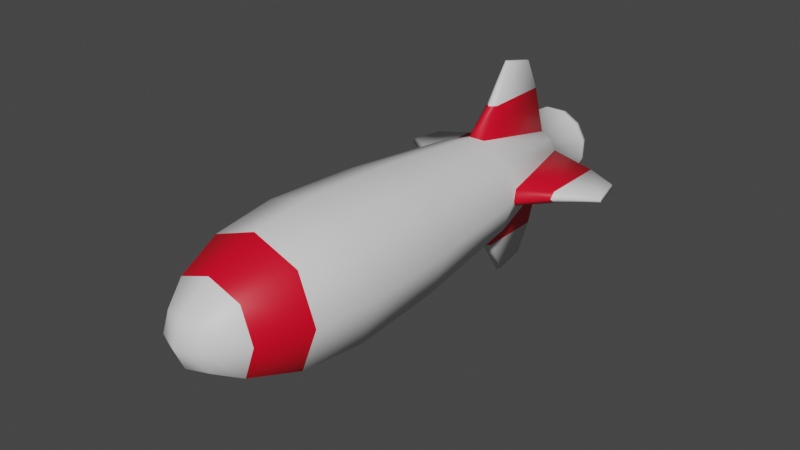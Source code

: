 # Source: RocketModel.blend  (saved by Blender 2.80.75; exported with 4.5.12 LTS)
import bpy
from mathutils import Matrix  # noqa: F401  (used for matrix-valued properties, if any)

bpy.ops.wm.read_factory_settings(use_empty=True)
scene = bpy.context.scene
scene.name = 'Scene'

# ---- collections
col_collection = bpy.data.collections.new('Collection'); scene.collection.children.link(col_collection)

# ---- materials (node trees are filled in below, after node groups)
mat_material_001 = bpy.data.materials.new('Material.001')
mat_material_001.use_transparent_shadow = False
mat_material_002 = bpy.data.materials.new('Material.002')
mat_material_002.use_transparent_shadow = False
mat_material_003 = bpy.data.materials.new('Material.003')
mat_material_003.use_transparent_shadow = False

# ---- material node trees
mat_material_001.use_nodes = True; mat_material_001.node_tree.nodes.clear()
_N = mat_material_001.node_tree.nodes; _L = mat_material_001.node_tree.links
n0 = _N.new('ShaderNodeOutputMaterial'); n0.name = 'Material Output'; n0.location = (300, 300)
n1 = _N.new('ShaderNodeBsdfPrincipled'); n1.name = 'Principled BSDF'; n1.location = (10, 300)
n1.distribution = 'GGX'
n1.subsurface_method = 'BURLEY'
n1.inputs[3].default_value = 1.45
n1.inputs[27].default_value = (0.0, 0.0, 0.0, 1.0)
n1.inputs[28].default_value = 1.0
_L.new(n1.outputs[0], n0.inputs[0])
n0.is_active_output = True
mat_material_002.use_nodes = True; mat_material_002.node_tree.nodes.clear()
_N = mat_material_002.node_tree.nodes; _L = mat_material_002.node_tree.links
n0 = _N.new('ShaderNodeOutputMaterial'); n0.name = 'Material Output'; n0.location = (300, 300)
n1 = _N.new('ShaderNodeBsdfPrincipled'); n1.name = 'Principled BSDF'; n1.location = (10, 300)
n1.distribution = 'GGX'
n1.subsurface_method = 'BURLEY'
n1.inputs[0].default_value = (0.8, 0.0, 0.01828, 1.0)
n1.inputs[3].default_value = 1.45
n1.inputs[27].default_value = (0.0, 0.0, 0.0, 1.0)
n1.inputs[28].default_value = 1.0
_L.new(n1.outputs[0], n0.inputs[0])
n0.is_active_output = True
mat_material_003.use_nodes = True; mat_material_003.node_tree.nodes.clear()
_N = mat_material_003.node_tree.nodes; _L = mat_material_003.node_tree.links
n0 = _N.new('ShaderNodeOutputMaterial'); n0.name = 'Material Output'; n0.location = (300, 300)
n1 = _N.new('ShaderNodeBsdfPrincipled'); n1.name = 'Principled BSDF'; n1.location = (10, 300)
n1.distribution = 'GGX'
n1.subsurface_method = 'BURLEY'
n1.inputs[0].default_value = (0.0, 0.001694, 0.8, 1.0)
n1.inputs[3].default_value = 1.45
n1.inputs[27].default_value = (0.0, 0.0, 0.0, 1.0)
n1.inputs[28].default_value = 1.0
_L.new(n1.outputs[0], n0.inputs[0])
n0.is_active_output = True

# ---- world
world_world = bpy.data.worlds.new('World'); scene.world = world_world
world_world.use_nodes = True; world_world.node_tree.nodes.clear()
_N = world_world.node_tree.nodes; _L = world_world.node_tree.links
n0 = _N.new('ShaderNodeOutputWorld'); n0.name = 'World Output'; n0.location = (300, 300)
n1 = _N.new('ShaderNodeBackground'); n1.name = 'Background'; n1.location = (10, 300)
n1.inputs[0].default_value = (0.05088, 0.05088, 0.05088, 1.0)
_L.new(n1.outputs[0], n0.inputs[0])
n0.is_active_output = True
world_world.color = (0.05088, 0.05088, 0.05088)
world_world.use_sun_shadow = False
world_world.sun_shadow_jitter_overblur = 0.0

# ---- meshes
me_cube_001 = bpy.data.meshes.new('Cube.001')
me_cube_001.from_pydata([(-0.07548, 0.07548, -0.1765), (-0.07548, -0.07548, -0.1765), (-0.07309, 0.07309, 0.08034), (-0.07309, -0.07309, 0.08034), (0.07548, 0.07548, -0.1765), (0.07548, -0.07548, -0.1765), (0.07309, 0.07309, 0.08034), (0.07309, -0.07309, 0.08034), (-0.03076, 0.03076, -0.5439), (-0.03076, -0.03076, -0.5439), (0.03076, -0.03076, -0.5439), (0.03076, 0.03076, -0.5439), (-0.03194, -0.03194, 0.1977), (-0.03194, 0.03194, 0.1977), (0.03194, 0.03194, 0.1977), (0.03194, -0.03194, 0.1977), (-0.08101, 0.08101, -0.02374), (-0.1038, 4.781e-08, -0.1765), (-0.08101, -0.08101, -0.02374), (-0.1005, -2.505e-08, 0.08034), (-1.706e-09, 0.1005, 0.08034), (5.389e-09, -0.1005, 0.08034), (0.1005, -1.857e-08, 0.08034), (0.08101, 0.08101, -0.02374), (0.08101, -0.08101, -0.02374), (0.1038, 5.355e-08, -0.1765), (-9.008e-09, 0.1038, -0.1765), (-1.513e-09, -0.1038, -0.1765), (-0.004322, -0.1691, -0.5064), (0.004322, -0.1691, -0.5064), (0.004322, 0.1691, -0.5064), (-0.004322, 0.1691, -0.5064), (0.05894, -0.05894, -0.3788), (0.05894, 0.05894, -0.3788), (-0.05894, 0.05894, -0.3788), (-0.05894, -0.05894, -0.3788), (-0.03581, -5.916e-08, 0.2053), (4.818e-09, 0.03581, 0.2053), (7.36e-09, -0.03581, 0.2053), (0.03581, -5.691e-08, 0.2053), (0.05254, -0.05254, 0.157), (-0.05254, -0.05254, 0.157), (-0.05254, 0.05254, 0.157), (0.05254, 0.05254, 0.157), (-0.1114, 4.064e-09, -0.02374), (5.904e-09, -0.07162, 0.1577), (0.1114, 1.074e-08, -0.02374), (0.1691, -0.004321, -0.5064), (-4.749e-09, 0.1114, -0.02374), (3.334e-09, -0.1114, -0.02374), (0.1691, 0.004322, -0.5064), (-0.1691, 0.004322, -0.5064), (-0.1691, -0.004321, -0.5064), (5.43e-09, -6.3e-08, 0.2212), (-0.07162, -4.639e-08, 0.1577), (0.07162, -4.265e-08, 0.1577), (1.926e-09, 0.07162, 0.1577), (0.1821, 1.343e-07, -0.4515), (0.18, -0.004291, -0.4558), (0.18, 0.004291, -0.4558), (-0.1821, 1.235e-07, -0.4515), (-0.18, 0.004291, -0.4558), (-0.18, -0.004291, -0.4558), (-2.124e-08, 0.1821, -0.4515), (0.004291, 0.18, -0.4558), (-0.004291, 0.18, -0.4558), (-1.99e-09, -0.1821, -0.4515), (-0.004291, -0.18, -0.4558), (0.004291, -0.18, -0.4558), (-0.0303, -0.01081, -0.5495), (-0.0303, 0.01081, -0.5495), (0.0303, 0.01081, -0.5495), (0.0303, -0.01081, -0.5495), (-0.01081, 0.0303, -0.5495), (0.01081, 0.0303, -0.5495), (0.01081, -0.0303, -0.5495), (-0.01081, -0.0303, -0.5495), (-0.02321, 0.02321, -0.5495), (-0.02321, -0.02321, -0.5495), (0.02321, -0.02321, -0.5495), (0.02321, 0.02321, -0.5495), (-0.03479, -0.01201, -0.5495), (-0.03479, 0.01201, -0.5495), (0.03479, 0.01201, -0.5495), (0.03479, -0.01201, -0.5495), (-0.01201, 0.03479, -0.5495), (0.01201, 0.03479, -0.5495), (0.01201, -0.03479, -0.5495), (-0.01201, -0.03479, -0.5495), (-0.02651, 0.02651, -0.5495), (-0.02651, -0.02651, -0.5495), (0.02651, -0.02651, -0.5495), (0.02651, 0.02651, -0.5495), (0.03913, 0.01072, -0.6193), (-0.05871, -0.01603, -0.6007), (-0.05886, 0.01547, -0.6007), (0.05871, 0.01603, -0.6007), (0.05886, -0.01547, -0.6007), (-0.03925, 0.01028, -0.6193), (-0.01603, 0.05871, -0.6007), (0.01547, 0.05886, -0.6007), (-0.03913, -0.01072, -0.6193), (0.01603, -0.05871, -0.6007), (-0.01547, -0.05886, -0.6007), (-0.04324, 0.04283, -0.6007), (-0.04283, -0.04324, -0.6007), (0.04324, -0.04283, -0.6007), (0.04283, 0.04324, -0.6007), (0.03913, 0.01072, -0.5989), (-0.05445, -0.01487, -0.6134), (-0.05459, 0.01435, -0.6134), (0.05445, 0.01487, -0.6134), (0.05459, -0.01435, -0.6134), (-0.03925, 0.01028, -0.5989), (-0.01487, 0.05445, -0.6134), (0.01435, 0.05459, -0.6134), (-0.03913, -0.01072, -0.5989), (0.01487, -0.05445, -0.6134), (-0.01435, -0.05459, -0.6134), (-0.0401, 0.03972, -0.6134), (-0.03972, -0.0401, -0.6134), (0.0401, -0.03972, -0.6134), (0.03972, 0.0401, -0.6134), (0.03925, -0.01028, -0.6193), (-0.01072, 0.03913, -0.6193), (0.01028, 0.03925, -0.6193), (0.01072, -0.03913, -0.6193), (-0.01028, -0.03925, -0.6193), (-0.02885, 0.02853, -0.6193), (-0.02853, -0.02885, -0.6193), (0.02885, -0.02853, -0.6193), (0.02853, 0.02885, -0.6193), (0.03925, -0.01028, -0.5989), (-0.01072, 0.03913, -0.5989), (0.01028, 0.03925, -0.5989), (0.01072, -0.03913, -0.5989), (-0.01028, -0.03925, -0.5989), (-0.02885, 0.02853, -0.5989), (-0.02853, -0.02885, -0.5989), (0.02885, -0.02853, -0.5989), (0.02853, 0.02885, -0.5989), (-0.03923, -0.01493, -0.5444), (-0.04158, -0.01384, -0.5436), (-0.04039, -0.01419, -0.544), (-0.04158, 0.01384, -0.5436), (-0.03923, 0.01493, -0.5444), (-0.04039, 0.01419, -0.544), (0.03923, 0.01493, -0.5444), (0.04158, 0.01384, -0.5436), (0.04039, 0.01419, -0.544), (0.04158, -0.01384, -0.5436), (0.03923, -0.01493, -0.5444), (0.04039, -0.01419, -0.544), (-0.01493, 0.03923, -0.5444), (-0.01384, 0.04158, -0.5436), (-0.01419, 0.04039, -0.544), (0.01384, 0.04158, -0.5436), (0.01493, 0.03923, -0.5444), (0.01419, 0.04039, -0.544), (0.01493, -0.03923, -0.5444), (0.01384, -0.04158, -0.5436), (0.01419, -0.04039, -0.544), (-0.01384, -0.04158, -0.5436), (-0.01493, -0.03923, -0.5444), (-0.01419, -0.04039, -0.544), (0.07504, -0.01509, -0.3809), (0.07649, -0.01374, -0.3817), (0.07566, -0.01417, -0.3811), (0.07649, 0.01374, -0.3817), (0.07504, 0.01509, -0.3809), (0.07566, 0.01417, -0.3811), (0.08318, 1.07e-07, -0.3678), (0.08239, 1.064e-07, -0.3656), (0.08256, 1.068e-07, -0.3668), (-0.07504, 0.01509, -0.3809), (-0.07649, 0.01374, -0.3817), (-0.07566, 0.01417, -0.3811), (-0.07649, -0.01374, -0.3817), (-0.07504, -0.01509, -0.3809), (-0.07566, -0.01417, -0.3811), (-0.08318, 1.006e-07, -0.3678), (-0.08239, 1e-07, -0.3656), (-0.08256, 1.004e-07, -0.3668), (0.01509, 0.07504, -0.3809), (0.01374, 0.07649, -0.3817), (0.01417, 0.07566, -0.3811), (-0.01374, 0.07649, -0.3817), (-0.01509, 0.07504, -0.3809), (-0.01417, 0.07566, -0.3811), (-1.34e-08, 0.08318, -0.3678), (-1.33e-08, 0.08239, -0.3656), (-1.333e-08, 0.08256, -0.3668), (-0.01509, -0.07504, -0.3809), (-0.01374, -0.07649, -0.3817), (-0.01417, -0.07566, -0.3811), (0.01374, -0.07649, -0.3817), (0.01509, -0.07504, -0.3809), (0.01417, -0.07566, -0.3811), (-6.988e-09, -0.08318, -0.3678), (-6.996e-09, -0.08239, -0.3656), (-7.003e-09, -0.08256, -0.3668), (-0.05987, -0.05987, -0.3674), (-0.05987, 0.05987, -0.3674), (0.05987, 0.05987, -0.3674), (0.05987, -0.05987, -0.3674), (0.00908, 0.12, -0.525), (-0.00908, 0.12, -0.525), (-0.009015, 0.12, -0.4187), (0.009015, 0.12, -0.4187), (-1.694e-08, 0.12, -0.4096), (-0.12, 0.00908, -0.525), (-0.12, -0.00908, -0.525), (-0.12, -0.009015, -0.4187), (-0.12, 0.009015, -0.4187), (-0.12, 1.125e-07, -0.4096), (-0.00908, -0.12, -0.525), (0.00908, -0.12, -0.525), (0.009015, -0.12, -0.4187), (-0.009015, -0.12, -0.4187), (-4.867e-09, -0.12, -0.4096), (0.12, -0.00908, -0.525), (0.12, 0.00908, -0.525), (0.12, 0.009015, -0.4187), (0.12, -0.009015, -0.4187), (0.12, 1.203e-07, -0.4096)], [], [(0, 17, 44, 16), (17, 1, 18, 44), (44, 18, 3, 19), (16, 44, 19, 2), (3, 21, 45, 41), (21, 7, 40, 45), (45, 40, 15, 38), (41, 45, 38, 12), (6, 22, 46, 23), (22, 7, 24, 46), (46, 24, 5, 25), (23, 46, 25, 4), (212, 214, 60, 62), (214, 213, 61, 60), (9, 141, 81, 90), (205, 206, 31, 30), (2, 20, 48, 16), (20, 6, 23, 48), (48, 23, 4, 26), (16, 48, 26, 0), (7, 21, 49, 24), (21, 3, 18, 49), (49, 18, 1, 27), (24, 49, 27, 5), (153, 157, 86, 85), (151, 10, 91, 84), (221, 222, 59, 50), (145, 8, 89, 82), (207, 209, 63, 65), (209, 208, 64, 63), (211, 212, 62, 52), (11, 147, 83, 92), (217, 219, 66, 68), (219, 218, 67, 66), (218, 215, 28, 67), (157, 11, 92, 86), (58, 59, 57), (222, 224, 57, 59), (163, 9, 90, 88), (13, 36, 53, 37), (36, 12, 38, 53), (53, 38, 15, 39), (37, 53, 39, 14), (2, 19, 54, 42), (19, 3, 41, 54), (54, 41, 12, 36), (42, 54, 36, 13), (7, 22, 55, 40), (22, 6, 43, 55), (55, 43, 14, 39), (40, 55, 39, 15), (6, 20, 56, 43), (20, 2, 42, 56), (56, 42, 13, 37), (43, 56, 37, 14), (8, 153, 85, 89), (208, 205, 30, 64), (216, 217, 68, 29), (215, 216, 29, 28), (33, 169, 147, 11), (192, 35, 9, 163), (141, 145, 82, 81), (204, 199, 196, 32), (10, 159, 87, 91), (181, 202, 34, 174), (206, 207, 65, 31), (183, 33, 11, 157), (220, 221, 50, 47), (61, 62, 60), (64, 65, 63), (67, 68, 66), (50, 59, 58, 47), (52, 62, 61, 51), (31, 65, 64, 30), (29, 68, 67, 28), (201, 181, 178, 35), (159, 163, 88, 87), (165, 32, 10, 151), (190, 203, 33, 183), (35, 178, 141, 9), (147, 151, 84, 83), (172, 204, 32, 165), (174, 34, 8, 145), (202, 190, 187, 34), (34, 187, 153, 8), (199, 201, 35, 192), (203, 172, 169, 33), (72, 79, 106, 97), (71, 72, 97, 96), (74, 80, 107, 100), (70, 77, 104, 95), (76, 78, 105, 103), (69, 70, 95, 94), (80, 71, 96, 107), (75, 76, 103, 102), (223, 220, 47, 58), (32, 196, 159, 10), (213, 210, 51, 61), (224, 223, 58, 57), (70, 69, 81, 82), (72, 71, 83, 84), (74, 73, 85, 86), (76, 75, 87, 88), (77, 70, 82, 89), (73, 77, 89, 85), (69, 78, 90, 81), (78, 76, 88, 90), (79, 72, 84, 91), (75, 79, 91, 87), (71, 80, 92, 83), (80, 74, 86, 92), (95, 104, 119, 110), (103, 105, 120, 118), (94, 95, 110, 109), (107, 96, 111, 122), (102, 103, 118, 117), (105, 94, 109, 120), (106, 102, 117, 121), (99, 100, 115, 114), (77, 73, 99, 104), (73, 74, 100, 99), (79, 75, 102, 106), (78, 69, 94, 105), (110, 119, 128, 98), (118, 120, 129, 127), (109, 110, 98, 101), (122, 111, 93, 131), (117, 118, 127, 126), (120, 109, 101, 129), (121, 117, 126, 130), (114, 115, 125, 124), (100, 107, 122, 115), (96, 97, 112, 111), (97, 106, 121, 112), (104, 99, 114, 119), (127, 129, 138, 136), (101, 98, 113, 116), (131, 93, 108, 140), (126, 127, 136, 135), (129, 101, 116, 138), (130, 126, 135, 139), (124, 125, 134, 133), (128, 124, 133, 137), (115, 122, 131, 125), (111, 112, 123, 93), (112, 121, 130, 123), (119, 114, 124, 128), (98, 128, 137, 113), (125, 131, 140, 134), (93, 123, 132, 108), (123, 130, 139, 132), (140, 108, 132, 139, 135, 136, 138, 116, 113, 137, 133, 134), (142, 144, 146, 143), (143, 146, 145, 141), (148, 150, 152, 149), (149, 152, 151, 147), (154, 156, 158, 155), (155, 158, 157, 153), (160, 162, 164, 161), (161, 164, 163, 159), (172, 165, 167, 173), (173, 167, 166, 171), (169, 172, 173, 170), (170, 173, 171, 168), (181, 174, 176, 182), (182, 176, 175, 180), (178, 181, 182, 179), (179, 182, 180, 177), (190, 183, 185, 191), (191, 185, 184, 189), (187, 190, 191, 188), (188, 191, 189, 186), (199, 192, 194, 200), (200, 194, 193, 198), (196, 199, 200, 197), (197, 200, 198, 195), (147, 169, 170, 149), (149, 170, 168, 148), (165, 151, 152, 167), (167, 152, 150, 166), (141, 178, 179, 143), (143, 179, 177, 142), (174, 145, 146, 176), (176, 146, 144, 175), (153, 187, 188, 155), (155, 188, 186, 154), (183, 157, 158, 185), (185, 158, 156, 184), (159, 196, 197, 161), (161, 197, 195, 160), (192, 163, 164, 194), (194, 164, 162, 193), (210, 211, 52, 51), (27, 1, 201, 199), (1, 17, 181, 201), (0, 26, 190, 202), (17, 0, 202, 181), (26, 4, 203, 190), (4, 25, 172, 203), (5, 27, 199, 204), (25, 5, 204, 172), (154, 186, 207, 206), (184, 156, 205, 208), (189, 184, 208, 209), (186, 189, 209, 207), (156, 154, 206, 205), (144, 142, 211, 210), (175, 144, 210, 213), (142, 177, 212, 211), (180, 175, 213, 214), (177, 180, 214, 212), (162, 160, 216, 215), (160, 195, 217, 216), (193, 162, 215, 218), (198, 193, 218, 219), (195, 198, 219, 217), (171, 166, 223, 224), (166, 150, 220, 223), (150, 148, 221, 220), (168, 171, 224, 222), (148, 168, 222, 221)])
me_cube_001.polygons.foreach_set('use_smooth', [True] * 221)
me_cube_001.polygons.foreach_set('material_index', [0, 0, 0, 0, 1, 1, 0, 0, 0, 0, 0, 0, 0, 0, 0, 0, 0, 0, 0, 0, 0, 0, 0, 0, 0, 0, 0, 0, 0, 0, 0, 0, 0, 0, 0, 0, 0, 0, 0, 0, 0, 0, 0, 1, 1, 0, 0, 1, 1, 0, 0, 1, 1, 0, 0, 0, 0, 0, 0, 0, 0, 0, 0, 0, 0, 0, 0, 0, 0, 0, 0, 0, 0, 0, 0, 0, 0, 0, 0, 0, 0, 0, 0, 0, 0, 0, 0, 0, 0, 0, 0, 0, 0, 0, 0, 0, 0, 0, 0, 0, 0, 0, 0, 0, 0, 0, 0, 0, 0, 0, 0, 0, 0, 0, 0, 0, 0, 0, 0, 0, 0, 0, 0, 0, 0, 0, 0, 0, 0, 0, 0, 0, 0, 0, 0, 2, 2, 2, 2, 2, 2, 2, 2, 0, 0, 0, 0, 2, 2, 2, 2, 2, 1, 0, 1, 0, 1, 0, 1, 0, 0, 1, 0, 1, 0, 1, 0, 1, 0, 1, 0, 1, 0, 1, 0, 1, 0, 1, 0, 1, 0, 1, 0, 1, 0, 1, 0, 1, 0, 1, 0, 1, 0, 0, 0, 0, 0, 0, 0, 0, 0, 1, 1, 1, 1, 1, 1, 1, 1, 1, 1, 1, 1, 1, 1, 1, 1, 1, 1, 1, 1])
_uv = me_cube_001.uv_layers.new(name='UVMap')
_uv.uv.foreach_set('vector', [0.375, 0.04167, 0.5, 0.04167, 0.5, 0.125, 0.375, 0.125, 0.5, 0.04167, 0.625, 0.04167, 0.625, 0.125, 0.5, 0.125, 0.5, 0.125, 0.625, 0.125, 0.625, 0.2083, 0.5, 0.2083, 0.375, 0.125, 0.5, 0.125, 0.5, 0.2083, 0.375, 0.2083, 0.875, 0.5417, 0.75, 0.5417, 0.7509, 0.5043, 0.875, 0.5052, 0.75, 0.5417, 0.625, 0.5417, 0.6285, 0.5009, 0.7509, 0.5043, 0.7509, 0.5043, 0.6285, 0.5009, 0.6667, 0.4583, 0.7552, 0.4948, 0.875, 0.5052, 0.7509, 0.5043, 0.7552, 0.4948, 0.875, 0.5, 0.375, 0.5417, 0.5, 0.5417, 0.5, 0.625, 0.375, 0.625, 0.5, 0.5417, 0.625, 0.5417, 0.625, 0.625, 0.5, 0.625, 0.5, 0.625, 0.625, 0.625, 0.625, 0.7083, 0.5, 0.7083, 0.375, 0.625, 0.5, 0.625, 0.5, 0.7083, 0.375, 0.7083, 0.5293, 0.005208, 0.5, 0.007812, 0.5, 0.007812, 0.5293, 0.005208, 0.5, 0.007812, 0.4707, 0.005208, 0.4707, 0.005208, 0.5, 0.007812, 0.625, 0.0, 0.5572, 0.0, 0.5521, 0.0, 0.625, 0.0, 0.2448, 0.7552, 0.1949, 0.753, 0.1949, 0.753, 0.2448, 0.7552, 0.125, 0.5417, 0.25, 0.5417, 0.25, 0.625, 0.125, 0.625, 0.25, 0.5417, 0.375, 0.5417, 0.375, 0.625, 0.25, 0.625, 0.25, 0.625, 0.375, 0.625, 0.375, 0.7083, 0.25, 0.7083, 0.125, 0.625, 0.25, 0.625, 0.25, 0.7083, 0.125, 0.7083, 0.625, 0.5417, 0.75, 0.5417, 0.75, 0.625, 0.625, 0.625, 0.75, 0.5417, 0.875, 0.5417, 0.875, 0.625, 0.75, 0.625, 0.75, 0.625, 0.875, 0.625, 0.875, 0.7083, 0.75, 0.7083, 0.625, 0.625, 0.75, 0.625, 0.75, 0.7083, 0.625, 0.7083, 0.1924, 0.7529, 0.2473, 0.7553, 0.2448, 0.7552, 0.1949, 0.753, 0.5763, 0.7917, 0.6667, 0.7917, 0.6667, 0.7917, 0.5694, 0.7917, 0.4306, 0.7917, 0.4699, 0.7498, 0.4699, 0.7498, 0.4306, 0.7917, 0.4428, 0.0, 0.375, 0.0, 0.375, 0.0, 0.4479, 0.0, 0.22, 0.7455, 0.2492, 0.743, 0.2492, 0.743, 0.22, 0.7455, 0.2492, 0.743, 0.2778, 0.7465, 0.2778, 0.7465, 0.2492, 0.743, 0.5521, 0.0, 0.5293, 0.005208, 0.5293, 0.005208, 0.5521, 0.0, 0.3333, 0.7917, 0.4237, 0.7917, 0.4306, 0.7917, 0.3333, 0.7917, 0.7222, 0.7465, 0.7508, 0.743, 0.7508, 0.743, 0.7222, 0.7465, 0.7508, 0.743, 0.78, 0.7455, 0.78, 0.7455, 0.7508, 0.743, 0.78, 0.7455, 0.8051, 0.753, 0.8051, 0.753, 0.78, 0.7455, 0.2853, 0.7719, 0.3333, 0.7917, 0.3333, 0.7917, 0.2817, 0.7704, 0.5301, 0.7498, 0.4707, 0.7503, 0.5, 0.747, 0.4699, 0.7498, 0.5, 0.747, 0.5, 0.747, 0.4699, 0.7498, 0.81, 0.7528, 0.875, 0.75, 0.875, 0.75, 0.8051, 0.753, 0.375, 0.2917, 0.5, 0.2917, 0.5, 0.375, 0.3698, 0.375, 0.5, 0.2917, 0.625, 0.2917, 0.6302, 0.375, 0.5, 0.375, 0.5, 0.375, 0.6302, 0.375, 0.6667, 0.4583, 0.5, 0.4583, 0.3698, 0.375, 0.5, 0.375, 0.5, 0.4583, 0.3333, 0.4583, 0.375, 0.2083, 0.5, 0.2083, 0.5, 0.25, 0.375, 0.25, 0.5, 0.2083, 0.625, 0.2083, 0.625, 0.25, 0.5, 0.25, 0.5, 0.25, 0.625, 0.25, 0.625, 0.2917, 0.5, 0.2917, 0.375, 0.25, 0.5, 0.25, 0.5, 0.2917, 0.375, 0.2917, 0.625, 0.5417, 0.5, 0.5417, 0.5, 0.5, 0.6285, 0.5009, 0.5, 0.5417, 0.375, 0.5417, 0.3715, 0.5009, 0.5, 0.5, 0.5, 0.5, 0.3715, 0.5009, 0.3333, 0.4583, 0.5, 0.4583, 0.6285, 0.5009, 0.5, 0.5, 0.5, 0.4583, 0.6667, 0.4583, 0.375, 0.5417, 0.25, 0.5417, 0.2491, 0.5043, 0.3715, 0.5009, 0.25, 0.5417, 0.125, 0.5417, 0.125, 0.5052, 0.2491, 0.5043, 0.2491, 0.5043, 0.125, 0.5052, 0.125, 0.5, 0.2448, 0.4948, 0.3715, 0.5009, 0.2491, 0.5043, 0.2448, 0.4948, 0.3333, 0.4583, 0.125, 0.75, 0.19, 0.7528, 0.1949, 0.753, 0.125, 0.75, 0.2778, 0.7465, 0.2817, 0.7704, 0.2817, 0.7704, 0.2779, 0.7465, 0.7183, 0.7704, 0.7222, 0.7465, 0.7222, 0.7465, 0.7183, 0.7704, 0.616, 0.8802, 0.6454, 0.8433, 0.6454, 0.8433, 0.616, 0.8802, 0.3715, 0.7491, 0.4671, 0.7498, 0.4235, 0.7918, 0.3333, 0.7917, 0.7826, 0.7454, 0.875, 0.7448, 0.875, 0.75, 0.8101, 0.7528, 0.5546, 1.001, 0.4974, 0.9863, 0.5, 0.9869, 0.5521, 1.0, 0.6283, 0.7468, 0.7508, 0.7427, 0.7195, 0.7465, 0.6285, 0.7491, 0.6667, 0.7917, 0.7147, 0.7719, 0.7183, 0.7704, 0.6667, 0.7917, 0.5, 0.008051, 0.375, 0.007257, 0.375, 0.005208, 0.468, 0.005208, 0.1949, 0.753, 0.22, 0.7455, 0.22, 0.7455, 0.1949, 0.753, 0.2805, 0.7465, 0.3715, 0.7491, 0.3333, 0.7917, 0.2853, 0.772, 0.5421, 0.7921, 0.4306, 0.7917, 0.4306, 0.7917, 0.5421, 0.7921, 0.4707, 0.005208, 0.526, 0.005183, 0.5, 0.007812, 0.2779, 0.7465, 0.2259, 0.7428, 0.2492, 0.743, 0.78, 0.7455, 0.7253, 0.7462, 0.7508, 0.743, 0.4306, 0.7917, 0.4699, 0.7498, 0.5301, 0.7498, 0.5694, 0.7917, 0.5521, 0.0, 0.5293, 0.005208, 0.4707, 0.005208, 0.4479, 0.0, 0.1949, 0.753, 0.22, 0.7455, 0.2779, 0.7465, 0.2817, 0.7704, 0.7183, 0.7704, 0.7222, 0.7465, 0.78, 0.7455, 0.8051, 0.753, 0.625, 0.007258, 0.5, 0.008051, 0.532, 0.005208, 0.625, 0.005208, 0.6468, 0.8415, 0.6146, 0.882, 0.616, 0.8802, 0.6454, 0.8433, 0.5329, 0.7498, 0.6285, 0.7491, 0.6667, 0.7917, 0.5765, 0.7918, 0.2492, 0.7427, 0.3717, 0.7468, 0.3715, 0.7491, 0.2805, 0.7465, 0.625, 0.005208, 0.532, 0.005208, 0.5573, -1.77e-05, 0.625, 0.0, 0.4251, 0.7916, 0.5476, 0.7922, 0.5421, 0.7921, 0.4306, 0.7917, 0.5, 0.7468, 0.6283, 0.7468, 0.6285, 0.7491, 0.5329, 0.7498, 0.468, 0.005208, 0.375, 0.005208, 0.375, 0.0, 0.4427, -1.77e-05, 0.125, 0.7427, 0.2492, 0.7427, 0.2174, 0.7454, 0.125, 0.7448, 0.125, 0.7448, 0.2174, 0.7454, 0.1899, 0.7528, 0.125, 0.75, 0.7508, 0.7427, 0.875, 0.7427, 0.875, 0.7448, 0.7826, 0.7454, 0.3717, 0.7468, 0.5, 0.7468, 0.4671, 0.7498, 0.3715, 0.7491, 0.5614, 0.803, 0.6324, 0.8078, 0.6324, 0.8078, 0.5614, 0.803, 0.4386, 0.803, 0.5438, 0.8073, 0.5438, 0.8073, 0.4386, 0.803, 0.3736, 0.8472, 0.3676, 0.8078, 0.3676, 0.8078, 0.3736, 0.8472, 0.4532, 0.9847, 0.3973, 0.9781, 0.3973, 0.9781, 0.4532, 0.9847, 0.6117, 0.9249, 0.6027, 0.9781, 0.6027, 0.9781, 0.6117, 0.9249, 0.5468, 0.9847, 0.4887, 0.9703, 0.4887, 0.9703, 0.5468, 0.9847, 0.3676, 0.8078, 0.4386, 0.803, 0.4386, 0.803, 0.3676, 0.8078, 0.6264, 0.8472, 0.5947, 0.8882, 0.5947, 0.8882, 0.6264, 0.8472, 0.5301, 0.7498, 0.5694, 0.7917, 0.5694, 0.7917, 0.5301, 0.7498, 0.6285, 0.7491, 0.7195, 0.7465, 0.7147, 0.772, 0.6667, 0.7917, 0.4707, 0.005208, 0.4479, 0.0, 0.4479, 0.0, 0.4707, 0.005208, 0.5, 0.747, 0.5301, 0.7498, 0.5301, 0.7498, 0.5, 0.747, 0.4887, 0.9703, 0.5468, 0.9847, 0.5521, 1.0, 0.5, 0.9869, 0.5438, 0.8073, 0.4386, 0.803, 0.4306, 0.7917, 0.5421, 0.7921, 0.2467, 0.7553, 0.2018, 0.7533, 0.1949, 0.753, 0.2448, 0.7552, 0.5947, 0.8882, 0.6264, 0.8472, 0.6454, 0.8433, 0.616, 0.8802, 0.3973, 0.9781, 0.4532, 0.9847, 0.4479, 1.0, 0.375, 1.0, 0.3883, 0.9249, 0.3973, 0.9781, 0.375, 1.0, 0.372, 0.9301, 0.5468, 0.9847, 0.6027, 0.9781, 0.625, 1.0, 0.5521, 1.0, 0.6027, 0.9781, 0.6117, 0.9249, 0.628, 0.9301, 0.625, 1.0, 0.6324, 0.8078, 0.5614, 0.803, 0.5694, 0.7917, 0.6667, 0.7917, 0.6264, 0.8472, 0.6324, 0.8078, 0.6667, 0.7917, 0.6454, 0.8433, 0.4386, 0.803, 0.3676, 0.8078, 0.3333, 0.7917, 0.4306, 0.7917, 0.3676, 0.8078, 0.3736, 0.8472, 0.3546, 0.8433, 0.3333, 0.7917, 0.4532, 0.9847, 0.3973, 0.9781, 0.3973, 0.9781, 0.4532, 0.9847, 0.6117, 0.9249, 0.6027, 0.9781, 0.6027, 0.9781, 0.6117, 0.9249, 0.5468, 0.9847, 0.4887, 0.9703, 0.4887, 0.9703, 0.5468, 0.9847, 0.3676, 0.8078, 0.4386, 0.803, 0.4386, 0.803, 0.3676, 0.8078, 0.6264, 0.8472, 0.5947, 0.8882, 0.5947, 0.8882, 0.6264, 0.8472, 0.6027, 0.9781, 0.5468, 0.9847, 0.5468, 0.9847, 0.6027, 0.9781, 0.6324, 0.8078, 0.6264, 0.8472, 0.6264, 0.8472, 0.6324, 0.8078, 0.2018, 0.7533, 0.2467, 0.7553, 0.2467, 0.7553, 0.2018, 0.7533, 0.3973, 0.9781, 0.3883, 0.9249, 0.3883, 0.9249, 0.3973, 0.9781, 0.2018, 0.7533, 0.2467, 0.7553, 0.2467, 0.7553, 0.2018, 0.7533, 0.6324, 0.8078, 0.6264, 0.8472, 0.6264, 0.8472, 0.6324, 0.8078, 0.6027, 0.9781, 0.5468, 0.9847, 0.5468, 0.9847, 0.6027, 0.9781, 0.4532, 0.9847, 0.3973, 0.9781, 0.3973, 0.9781, 0.4532, 0.9847, 0.6117, 0.9249, 0.6027, 0.9781, 0.6027, 0.9781, 0.6117, 0.9249, 0.5468, 0.9847, 0.4887, 0.9703, 0.4887, 0.9703, 0.5468, 0.9847, 0.3676, 0.8078, 0.4386, 0.803, 0.4386, 0.803, 0.3676, 0.8078, 0.6264, 0.8472, 0.5947, 0.8882, 0.5947, 0.8882, 0.6264, 0.8472, 0.6027, 0.9781, 0.5468, 0.9847, 0.5468, 0.9847, 0.6027, 0.9781, 0.6324, 0.8078, 0.6264, 0.8472, 0.6264, 0.8472, 0.6324, 0.8078, 0.2018, 0.7533, 0.2467, 0.7553, 0.2467, 0.7553, 0.2018, 0.7533, 0.3736, 0.8472, 0.3676, 0.8078, 0.3676, 0.8078, 0.3736, 0.8472, 0.4386, 0.803, 0.5438, 0.8073, 0.5438, 0.8073, 0.4386, 0.803, 0.5614, 0.803, 0.6324, 0.8078, 0.6324, 0.8078, 0.5614, 0.803, 0.3973, 0.9781, 0.3883, 0.9249, 0.3883, 0.9249, 0.3973, 0.9781, 0.6117, 0.9249, 0.6027, 0.9781, 0.6027, 0.9781, 0.6117, 0.9249, 0.5468, 0.9847, 0.4887, 0.9703, 0.4887, 0.9703, 0.5468, 0.9847, 0.3676, 0.8078, 0.4386, 0.803, 0.4386, 0.803, 0.3676, 0.8078, 0.6264, 0.8472, 0.5947, 0.8882, 0.5947, 0.8882, 0.6264, 0.8472, 0.6027, 0.9781, 0.5468, 0.9847, 0.5468, 0.9847, 0.6027, 0.9781, 0.6324, 0.8078, 0.6264, 0.8472, 0.6264, 0.8472, 0.6324, 0.8078, 0.2018, 0.7533, 0.2467, 0.7553, 0.2467, 0.7553, 0.2018, 0.7533, 0.3973, 0.9781, 0.3883, 0.9249, 0.3883, 0.9249, 0.3973, 0.9781, 0.3736, 0.8472, 0.3676, 0.8078, 0.3676, 0.8078, 0.3736, 0.8472, 0.4386, 0.803, 0.5438, 0.8073, 0.5438, 0.8073, 0.4386, 0.803, 0.5614, 0.803, 0.6324, 0.8078, 0.6324, 0.8078, 0.5614, 0.803, 0.3973, 0.9781, 0.3883, 0.9249, 0.3883, 0.9249, 0.3973, 0.9781, 0.4532, 0.9847, 0.3973, 0.9781, 0.3973, 0.9781, 0.4532, 0.9847, 0.3736, 0.8472, 0.3676, 0.8078, 0.3676, 0.8078, 0.3736, 0.8472, 0.4386, 0.803, 0.5438, 0.8073, 0.5438, 0.8073, 0.4386, 0.803, 0.5614, 0.803, 0.6324, 0.8078, 0.6324, 0.8078, 0.5614, 0.803, 0.3676, 0.8078, 0.4386, 0.803, 0.5614, 0.803, 0.6324, 0.8078, 0.6264, 0.8472, 0.6117, 0.9249, 0.6027, 0.9781, 0.5468, 0.9847, 0.4532, 0.9847, 0.3973, 0.9781, 0.2018, 0.7533, 0.3736, 0.8472, 0.5521, 1.0, 0.5, 0.9869, 0.5, 0.9869, 0.5521, 1.0, 0.5521, 1.0, 0.5, 0.9869, 0.4974, 0.9863, 0.5546, 1.001, 0.4306, 0.7917, 0.5421, 0.7921, 0.5421, 0.7921, 0.4306, 0.7917, 0.4306, 0.7917, 0.5421, 0.7921, 0.5476, 0.7922, 0.4251, 0.7916, 0.1949, 0.753, 0.2448, 0.7552, 0.2448, 0.7552, 0.1949, 0.753, 0.1949, 0.753, 0.2448, 0.7552, 0.2473, 0.7553, 0.1924, 0.7529, 0.6454, 0.8433, 0.616, 0.8802, 0.616, 0.8802, 0.6454, 0.8433, 0.6454, 0.8433, 0.616, 0.8802, 0.6146, 0.882, 0.6468, 0.8415, 0.5, 0.7468, 0.5329, 0.7498, 0.5302, 0.7498, 0.5, 0.747, 0.5, 0.747, 0.5302, 0.7498, 0.5301, 0.7498, 0.5, 0.747, 0.4671, 0.7498, 0.5, 0.7468, 0.5, 0.747, 0.4698, 0.7498, 0.4698, 0.7498, 0.5, 0.747, 0.5, 0.747, 0.4699, 0.7498, 0.5, 0.008051, 0.468, 0.005208, 0.4707, 0.005206, 0.5, 0.007812, 0.5, 0.007812, 0.4707, 0.005206, 0.4707, 0.005208, 0.5, 0.007812, 0.532, 0.005208, 0.5, 0.008051, 0.5, 0.007812, 0.5293, 0.005206, 0.5293, 0.005206, 0.5, 0.007812, 0.5, 0.007812, 0.5293, 0.005208, 0.2492, 0.7427, 0.2805, 0.7465, 0.2779, 0.7465, 0.2492, 0.743, 0.2492, 0.743, 0.2779, 0.7465, 0.2778, 0.7465, 0.2492, 0.743, 0.2174, 0.7454, 0.2492, 0.7427, 0.2492, 0.743, 0.22, 0.7455, 0.22, 0.7455, 0.2492, 0.743, 0.2492, 0.743, 0.22, 0.7455, 0.7508, 0.7427, 0.7826, 0.7454, 0.78, 0.7455, 0.7508, 0.743, 0.7508, 0.743, 0.78, 0.7455, 0.78, 0.7455, 0.7508, 0.743, 0.7195, 0.7465, 0.7508, 0.7427, 0.7508, 0.743, 0.7221, 0.7465, 0.7221, 0.7465, 0.7508, 0.743, 0.7508, 0.743, 0.7222, 0.7465, 0.4235, 0.7918, 0.4671, 0.7498, 0.4698, 0.7498, 0.4306, 0.7917, 0.4306, 0.7917, 0.4698, 0.7498, 0.4699, 0.7498, 0.4306, 0.7917, 0.5329, 0.7498, 0.5765, 0.7918, 0.5694, 0.7917, 0.5302, 0.7498, 0.5302, 0.7498, 0.5694, 0.7917, 0.5694, 0.7917, 0.5301, 0.7498, 0.5573, -1.77e-05, 0.532, 0.005208, 0.5293, 0.005206, 0.5521, 0.0, 0.5521, 0.0, 0.5293, 0.005206, 0.5293, 0.005208, 0.5521, 0.0, 0.468, 0.005208, 0.4427, -1.77e-05, 0.4479, 0.0, 0.4707, 0.005206, 0.4707, 0.005206, 0.4479, 0.0, 0.4479, 0.0, 0.4707, 0.005208, 0.1899, 0.7528, 0.2174, 0.7454, 0.22, 0.7455, 0.1949, 0.753, 0.1949, 0.753, 0.22, 0.7455, 0.22, 0.7455, 0.1949, 0.753, 0.2805, 0.7465, 0.2853, 0.772, 0.2817, 0.7704, 0.2779, 0.7465, 0.2779, 0.7465, 0.2817, 0.7704, 0.2817, 0.7704, 0.2779, 0.7465, 0.7147, 0.772, 0.7195, 0.7465, 0.7221, 0.7465, 0.7183, 0.7704, 0.7183, 0.7704, 0.7221, 0.7465, 0.7222, 0.7465, 0.7183, 0.7704, 0.7826, 0.7454, 0.8101, 0.7528, 0.8051, 0.753, 0.78, 0.7455, 0.78, 0.7455, 0.8051, 0.753, 0.8051, 0.753, 0.78, 0.7455, 0.5, 0.9869, 0.5521, 1.0, 0.5521, 1.0, 0.5, 0.9869, 0.75, 0.7083, 0.875, 0.7083, 0.875, 0.7427, 0.7508, 0.7427, 0.625, 0.04167, 0.5, 0.04167, 0.5, 0.008051, 0.625, 0.007258, 0.125, 0.7083, 0.25, 0.7083, 0.2492, 0.7427, 0.125, 0.7427, 0.5, 0.04167, 0.375, 0.04167, 0.375, 0.007257, 0.5, 0.008051, 0.25, 0.7083, 0.375, 0.7083, 0.3717, 0.7468, 0.2492, 0.7427, 0.375, 0.7083, 0.5, 0.7083, 0.5, 0.7468, 0.3717, 0.7468, 0.625, 0.7083, 0.75, 0.7083, 0.7508, 0.7427, 0.6283, 0.7468, 0.5, 0.7083, 0.625, 0.7083, 0.6283, 0.7468, 0.5, 0.7468, 0.1949, 0.753, 0.22, 0.7455, 0.22, 0.7455, 0.1949, 0.753, 0.2779, 0.7465, 0.2817, 0.7704, 0.2817, 0.7704, 0.2778, 0.7465, 0.2492, 0.743, 0.2778, 0.7465, 0.2778, 0.7465, 0.2492, 0.743, 0.22, 0.7455, 0.2492, 0.743, 0.2492, 0.743, 0.22, 0.7455, 0.2448, 0.7552, 0.1949, 0.753, 0.1949, 0.753, 0.2448, 0.7552, 0.5, 0.9869, 0.5521, 1.0, 0.5521, 1.0, 0.5, 0.9869, 0.4707, 0.005208, 0.4479, 0.0, 0.4479, 0.0, 0.4707, 0.005208, 0.5521, 0.0, 0.5293, 0.005208, 0.5293, 0.005208, 0.5521, 0.0, 0.5, 0.007812, 0.4707, 0.005208, 0.4707, 0.005208, 0.5, 0.007812, 0.5293, 0.005208, 0.5, 0.007812, 0.5, 0.007812, 0.5293, 0.005208, 0.616, 0.8802, 0.6454, 0.8433, 0.6454, 0.8433, 0.616, 0.8802, 0.7183, 0.7704, 0.7222, 0.7465, 0.7222, 0.7465, 0.7183, 0.7704, 0.78, 0.7455, 0.8051, 0.753, 0.8051, 0.753, 0.78, 0.7455, 0.7508, 0.743, 0.78, 0.7455, 0.78, 0.7455, 0.7508, 0.743, 0.7222, 0.7465, 0.7508, 0.743, 0.7508, 0.743, 0.7222, 0.7465, 0.5, 0.747, 0.5301, 0.7498, 0.5301, 0.7498, 0.5, 0.747, 0.5301, 0.7498, 0.5694, 0.7917, 0.5694, 0.7917, 0.5301, 0.7498, 0.5421, 0.7921, 0.4306, 0.7917, 0.4306, 0.7917, 0.5421, 0.7921, 0.4699, 0.7498, 0.5, 0.747, 0.5, 0.747, 0.4699, 0.7498, 0.4306, 0.7917, 0.4699, 0.7498, 0.4699, 0.7498, 0.4306, 0.7917])
me_cube_001.materials.append(mat_material_001)
me_cube_001.materials.append(mat_material_002)
me_cube_001.materials.append(mat_material_003)
me_cube_001.use_remesh_preserve_volume = False
me_cube_001.use_remesh_preserve_attributes = False
me_cube_001.use_mirror_vertex_groups = False
me_cube_001.update()

# ---- objects
ob_cube = bpy.data.objects.new('Cube', me_cube_001)

# ---- transforms, parenting, visibility, modifiers, constraints
ob_cube.location = (0.0, 0.0, 0.0)
ob_cube.rotation_euler = (1.571, -0.0, 0.0)
ob_cube.lineart.crease_threshold = 0.0

# ---- collection membership
col_collection.objects.link(ob_cube)

# ---- scene / render settings (as saved in the file)
scene.frame_start = 1; scene.frame_end = 250; scene.frame_set(1)
scene.render.engine = 'BLENDER_EEVEE_NEXT'
scene.cycles.use_denoising = False
scene.cycles.samples = 128
scene.cycles.sampling_pattern = 'TABULATED_SOBOL'
scene.cycles.use_adaptive_sampling = False
scene.cycles.use_light_tree = False
scene.view_settings.view_transform = 'Filmic'
bpy.context.view_layer.update()

# ---- added for rendering (the .blend has no active camera and no usable light): camera, sun
cam_auto = bpy.data.cameras.new('AutoCamera')
cam_auto.lens = 50.0
cam_auto.sensor_width = 36.0
cam_auto.clip_end = 1000.0
ob_auto_camera = bpy.data.objects.new('AutoCamera', cam_auto)
scene.collection.objects.link(ob_auto_camera)
ob_auto_camera.location = (0.91205, -0.895446, 0.72964)
ob_auto_camera.rotation_euler = (1.09748, -7.21219e-08, 0.694738)
scene.camera = ob_auto_camera
light_auto_sun = bpy.data.lights.new('AutoSun', 'SUN')
light_auto_sun.energy = 3.0
light_auto_sun.angle = 0.0523599
ob_auto_sun = bpy.data.objects.new('AutoSun', light_auto_sun)
scene.collection.objects.link(ob_auto_sun)
ob_auto_sun.rotation_euler = (0.872665, 0.174533, 0.523599)
bpy.context.view_layer.update()
